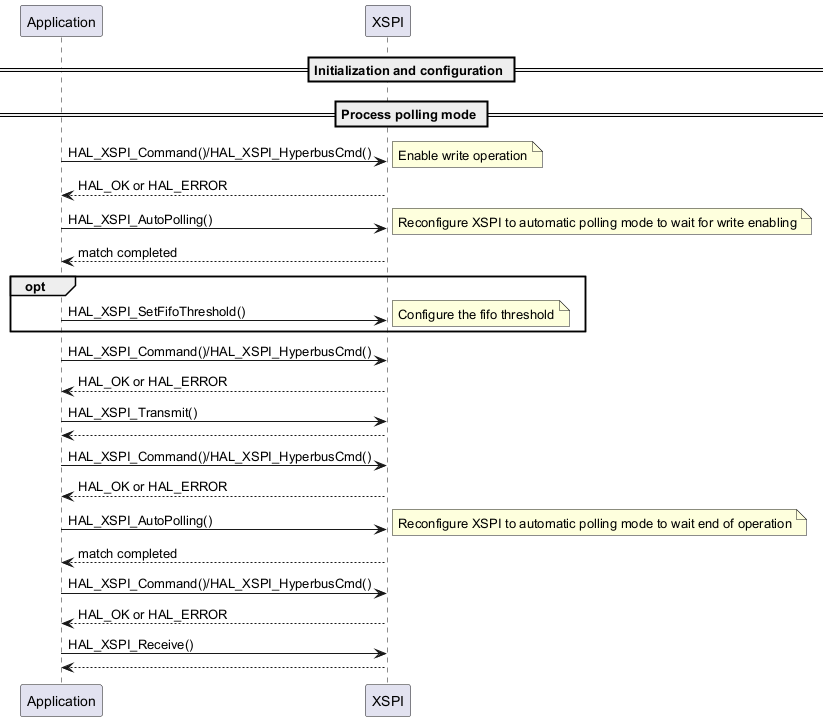

The diagram above was rendered by PlantUML. Its source (embedded in the PNG):
@startuml

  == Initialization and configuration ==

  == Process polling mode ==
  "Application" -> "XSPI" : HAL_XSPI_Command()/HAL_XSPI_HyperbusCmd()
  note right: Enable write operation
  "XSPI" --> "Application" : HAL_OK or HAL_ERROR

  "Application" -> "XSPI" : HAL_XSPI_AutoPolling()
  note right: Reconfigure XSPI to automatic polling mode to wait for write enabling
  "XSPI" --> "Application" : match completed

  group opt
  "Application" -> "XSPI" : HAL_XSPI_SetFifoThreshold()
  note right: Configure the fifo threshold
  end group

  "Application" -> "XSPI" : HAL_XSPI_Command()/HAL_XSPI_HyperbusCmd()
  "XSPI" --> "Application" : HAL_OK or HAL_ERROR

  "Application" -> "XSPI" : HAL_XSPI_Transmit()
  "XSPI" --> "Application" :

  "Application" -> "XSPI" : HAL_XSPI_Command()/HAL_XSPI_HyperbusCmd()
  "XSPI" --> "Application" : HAL_OK or HAL_ERROR

  "Application" -> "XSPI" : HAL_XSPI_AutoPolling()
  note right: Reconfigure XSPI to automatic polling mode to wait end of operation
  "XSPI" --> "Application" : match completed

  "Application" -> "XSPI" : HAL_XSPI_Command()/HAL_XSPI_HyperbusCmd()
  "XSPI" --> "Application" : HAL_OK or HAL_ERROR

  "Application" -> "XSPI" : HAL_XSPI_Receive()
  "XSPI" --> "Application" :

  @enduml